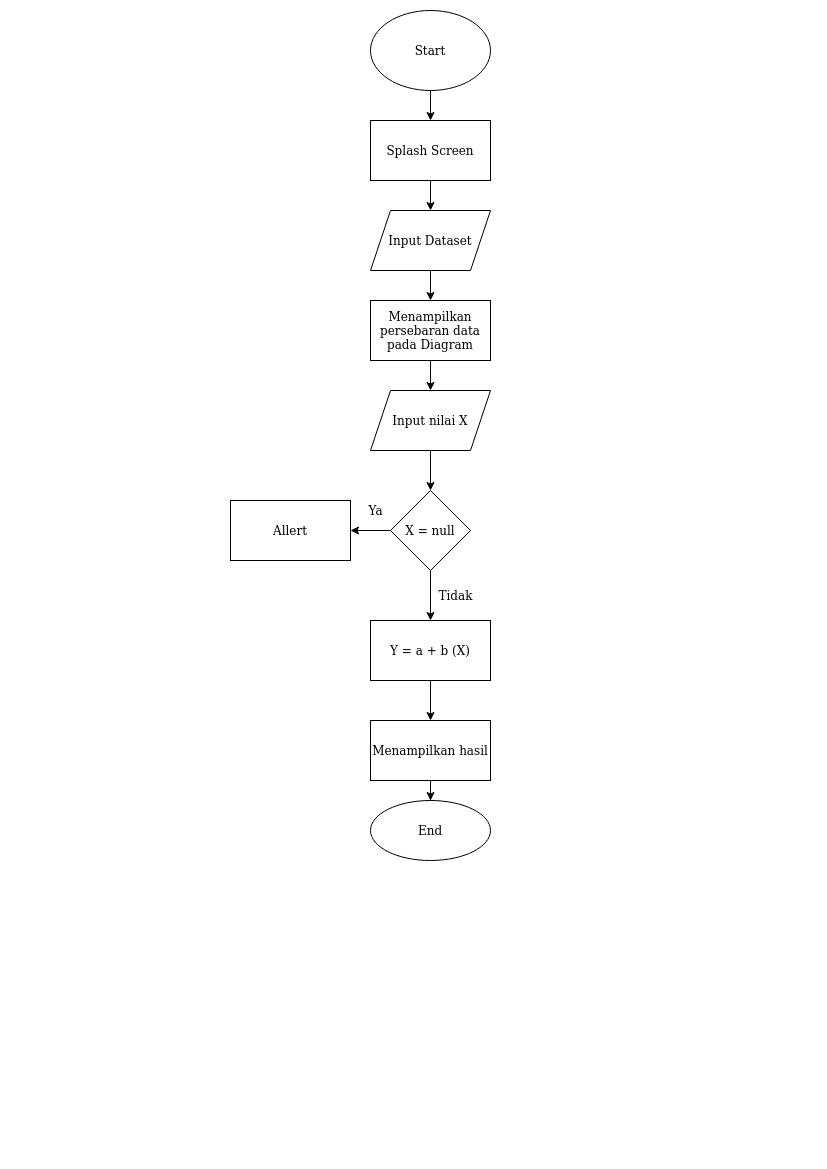

The diagram above was exported from draw.io. Its source (the exported page's mxGraphModel, read from the mxfile embedded in the PNG):
<mxGraphModel dx="1210" dy="609" grid="1" gridSize="10" guides="1" tooltips="1" connect="1" arrows="1" fold="1" page="1" pageScale="1" pageWidth="827" pageHeight="1169" math="0" shadow="0">
  <root>
    <mxCell id="WIyWlLk6GJQsqaUBKTNV-0" />
    <mxCell id="WIyWlLk6GJQsqaUBKTNV-1" parent="WIyWlLk6GJQsqaUBKTNV-0" />
    <mxCell id="AF1CztDfYCglIOJ0yAbd-2" style="edgeStyle=orthogonalEdgeStyle;rounded=0;orthogonalLoop=1;jettySize=auto;html=1;exitX=0.5;exitY=1;exitDx=0;exitDy=0;" edge="1" parent="WIyWlLk6GJQsqaUBKTNV-1" target="AF1CztDfYCglIOJ0yAbd-1">
      <mxGeometry relative="1" as="geometry">
        <mxPoint x="430" y="90" as="sourcePoint" />
      </mxGeometry>
    </mxCell>
    <mxCell id="AF1CztDfYCglIOJ0yAbd-4" style="edgeStyle=orthogonalEdgeStyle;rounded=0;orthogonalLoop=1;jettySize=auto;html=1;exitX=0.5;exitY=1;exitDx=0;exitDy=0;entryX=0.5;entryY=0;entryDx=0;entryDy=0;" edge="1" parent="WIyWlLk6GJQsqaUBKTNV-1" source="AF1CztDfYCglIOJ0yAbd-1" target="AF1CztDfYCglIOJ0yAbd-3">
      <mxGeometry relative="1" as="geometry" />
    </mxCell>
    <mxCell id="AF1CztDfYCglIOJ0yAbd-1" value="Splash Screen" style="rounded=0;whiteSpace=wrap;html=1;" vertex="1" parent="WIyWlLk6GJQsqaUBKTNV-1">
      <mxGeometry x="370" y="120" width="120" height="60" as="geometry" />
    </mxCell>
    <mxCell id="AF1CztDfYCglIOJ0yAbd-12" value="" style="edgeStyle=orthogonalEdgeStyle;rounded=0;orthogonalLoop=1;jettySize=auto;html=1;" edge="1" parent="WIyWlLk6GJQsqaUBKTNV-1" source="AF1CztDfYCglIOJ0yAbd-3" target="AF1CztDfYCglIOJ0yAbd-11">
      <mxGeometry relative="1" as="geometry" />
    </mxCell>
    <mxCell id="AF1CztDfYCglIOJ0yAbd-3" value="&lt;div&gt;Input Dataset&lt;/div&gt;" style="shape=parallelogram;perimeter=parallelogramPerimeter;whiteSpace=wrap;html=1;fixedSize=1;" vertex="1" parent="WIyWlLk6GJQsqaUBKTNV-1">
      <mxGeometry x="370" y="210" width="120" height="60" as="geometry" />
    </mxCell>
    <mxCell id="AF1CztDfYCglIOJ0yAbd-14" value="" style="edgeStyle=orthogonalEdgeStyle;rounded=0;orthogonalLoop=1;jettySize=auto;html=1;" edge="1" parent="WIyWlLk6GJQsqaUBKTNV-1" source="AF1CztDfYCglIOJ0yAbd-11">
      <mxGeometry relative="1" as="geometry">
        <mxPoint x="430" y="390" as="targetPoint" />
      </mxGeometry>
    </mxCell>
    <mxCell id="AF1CztDfYCglIOJ0yAbd-11" value="&lt;div&gt;Menampilkan&lt;/div&gt;&lt;div&gt;persebaran data&lt;/div&gt;&lt;div&gt;pada Diagram&lt;br&gt;&lt;/div&gt;" style="whiteSpace=wrap;html=1;" vertex="1" parent="WIyWlLk6GJQsqaUBKTNV-1">
      <mxGeometry x="370" y="300" width="120" height="60" as="geometry" />
    </mxCell>
    <mxCell id="AF1CztDfYCglIOJ0yAbd-15" value="Start" style="ellipse;whiteSpace=wrap;html=1;" vertex="1" parent="WIyWlLk6GJQsqaUBKTNV-1">
      <mxGeometry x="370" y="10" width="120" height="80" as="geometry" />
    </mxCell>
    <mxCell id="AF1CztDfYCglIOJ0yAbd-18" value="" style="edgeStyle=orthogonalEdgeStyle;rounded=0;orthogonalLoop=1;jettySize=auto;html=1;" edge="1" parent="WIyWlLk6GJQsqaUBKTNV-1" source="AF1CztDfYCglIOJ0yAbd-16" target="AF1CztDfYCglIOJ0yAbd-17">
      <mxGeometry relative="1" as="geometry" />
    </mxCell>
    <mxCell id="AF1CztDfYCglIOJ0yAbd-16" value="Input nilai X" style="shape=parallelogram;perimeter=parallelogramPerimeter;whiteSpace=wrap;html=1;fixedSize=1;" vertex="1" parent="WIyWlLk6GJQsqaUBKTNV-1">
      <mxGeometry x="370" y="390" width="120" height="60" as="geometry" />
    </mxCell>
    <mxCell id="AF1CztDfYCglIOJ0yAbd-22" value="" style="edgeStyle=orthogonalEdgeStyle;rounded=0;orthogonalLoop=1;jettySize=auto;html=1;" edge="1" parent="WIyWlLk6GJQsqaUBKTNV-1" source="AF1CztDfYCglIOJ0yAbd-17" target="AF1CztDfYCglIOJ0yAbd-21">
      <mxGeometry relative="1" as="geometry" />
    </mxCell>
    <mxCell id="AF1CztDfYCglIOJ0yAbd-25" value="" style="edgeStyle=orthogonalEdgeStyle;rounded=0;orthogonalLoop=1;jettySize=auto;html=1;" edge="1" parent="WIyWlLk6GJQsqaUBKTNV-1" source="AF1CztDfYCglIOJ0yAbd-17" target="AF1CztDfYCglIOJ0yAbd-24">
      <mxGeometry relative="1" as="geometry" />
    </mxCell>
    <mxCell id="AF1CztDfYCglIOJ0yAbd-17" value="X = null" style="rhombus;whiteSpace=wrap;html=1;" vertex="1" parent="WIyWlLk6GJQsqaUBKTNV-1">
      <mxGeometry x="390" y="490" width="80" height="80" as="geometry" />
    </mxCell>
    <mxCell id="AF1CztDfYCglIOJ0yAbd-21" value="Allert" style="whiteSpace=wrap;html=1;" vertex="1" parent="WIyWlLk6GJQsqaUBKTNV-1">
      <mxGeometry x="230" y="500" width="120" height="60" as="geometry" />
    </mxCell>
    <mxCell id="AF1CztDfYCglIOJ0yAbd-23" value="Ya" style="text;html=1;align=center;verticalAlign=middle;resizable=0;points=[];autosize=1;strokeColor=none;fillColor=none;" vertex="1" parent="WIyWlLk6GJQsqaUBKTNV-1">
      <mxGeometry x="360" y="500" width="30" height="20" as="geometry" />
    </mxCell>
    <mxCell id="AF1CztDfYCglIOJ0yAbd-29" value="" style="edgeStyle=orthogonalEdgeStyle;rounded=0;orthogonalLoop=1;jettySize=auto;html=1;" edge="1" parent="WIyWlLk6GJQsqaUBKTNV-1" source="AF1CztDfYCglIOJ0yAbd-24" target="AF1CztDfYCglIOJ0yAbd-28">
      <mxGeometry relative="1" as="geometry" />
    </mxCell>
    <mxCell id="AF1CztDfYCglIOJ0yAbd-24" value="Y = a + b (X)" style="whiteSpace=wrap;html=1;" vertex="1" parent="WIyWlLk6GJQsqaUBKTNV-1">
      <mxGeometry x="370" y="620" width="120" height="60" as="geometry" />
    </mxCell>
    <mxCell id="AF1CztDfYCglIOJ0yAbd-27" value="Tidak" style="text;html=1;align=center;verticalAlign=middle;resizable=0;points=[];autosize=1;strokeColor=none;fillColor=none;" vertex="1" parent="WIyWlLk6GJQsqaUBKTNV-1">
      <mxGeometry x="430" y="585" width="50" height="20" as="geometry" />
    </mxCell>
    <mxCell id="AF1CztDfYCglIOJ0yAbd-31" value="" style="edgeStyle=orthogonalEdgeStyle;rounded=0;orthogonalLoop=1;jettySize=auto;html=1;" edge="1" parent="WIyWlLk6GJQsqaUBKTNV-1" source="AF1CztDfYCglIOJ0yAbd-28" target="AF1CztDfYCglIOJ0yAbd-30">
      <mxGeometry relative="1" as="geometry" />
    </mxCell>
    <mxCell id="AF1CztDfYCglIOJ0yAbd-28" value="Menampilkan hasil" style="whiteSpace=wrap;html=1;" vertex="1" parent="WIyWlLk6GJQsqaUBKTNV-1">
      <mxGeometry x="370" y="720" width="120" height="60" as="geometry" />
    </mxCell>
    <mxCell id="AF1CztDfYCglIOJ0yAbd-30" value="End" style="ellipse;whiteSpace=wrap;html=1;" vertex="1" parent="WIyWlLk6GJQsqaUBKTNV-1">
      <mxGeometry x="370" y="800" width="120" height="60" as="geometry" />
    </mxCell>
  </root>
</mxGraphModel>